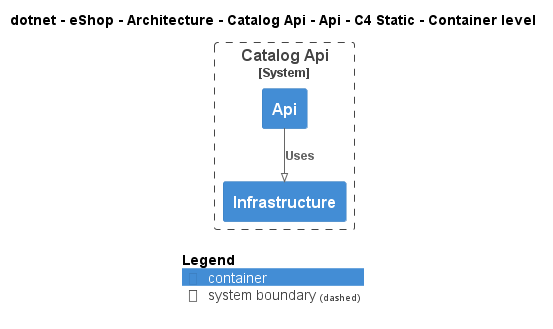

The diagram above was rendered by PlantUML. Its source (embedded in the PNG):
@startuml
!pragma layout smetana
!include ..\..\..\..\..\..\..\.c4s\C4_Container.puml

AddElementTag("c4interflow:lifecycle:new", $bgColor=green, $fontColor=#ffffff, $borderColor=green, $shadowing="False")
AddElementTag("c4interflow:lifecycle:changed", $bgColor=orange, $fontColor=#ffffff, $borderColor=orange, $shadowing="False")
AddElementTag("c4interflow:lifecycle:removed", $bgColor=red, $fontColor=#ffffff, $borderColor=red, $shadowing="False")

AddRelTag("c4interflow:lifecycle:new", $textColor=green, $lineColor=green)
AddRelTag("c4interflow:lifecycle:changed", $textColor=orange, $lineColor=orange)
AddRelTag("c4interflow:lifecycle:removed", $textColor=red, $lineColor=red)

SHOW_PERSON_PORTRAIT()
LAYOUT_TOP_DOWN()

skinparam linetype polyline

title dotnet - eShop - Architecture - Catalog Api - Api - C4 Static - Container level


System_Boundary(dotnet.eShop.Architecture.SoftwareSystems.CatalogApi, "Catalog Api") {
    Container(dotnet.eShop.Architecture.SoftwareSystems.CatalogApi.Containers.Api, "Api", "", "")
    Container(dotnet.eShop.Architecture.SoftwareSystems.CatalogApi.Containers.Infrastructure, "Infrastructure", "", "")
}

Rel(dotnet.eShop.Architecture.SoftwareSystems.CatalogApi.Containers.Api, dotnet.eShop.Architecture.SoftwareSystems.CatalogApi.Containers.Infrastructure, "Uses")


SHOW_LEGEND()
@enduml